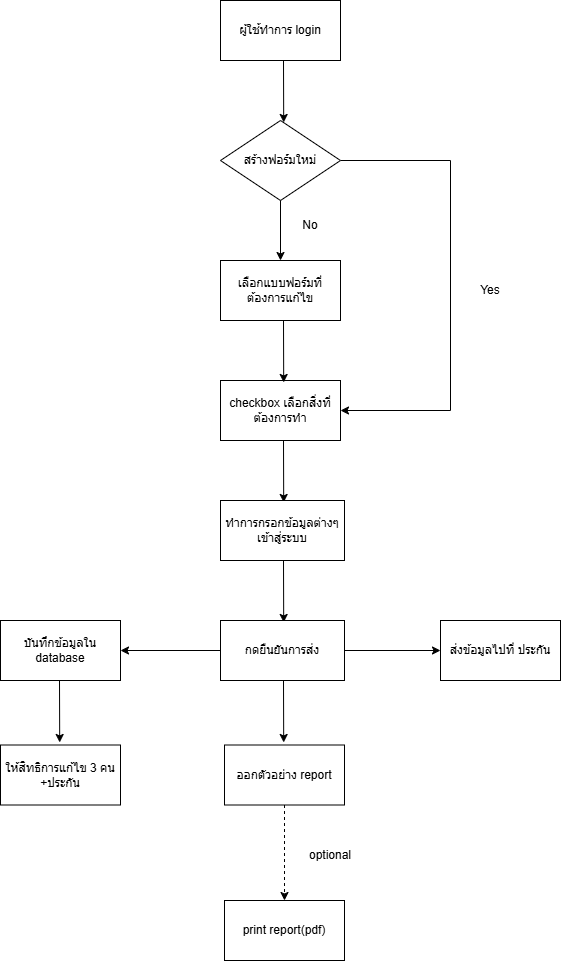

The diagram above was exported from draw.io. Its source (the exported page's mxGraphModel, read from the mxfile embedded in the PNG):
<mxGraphModel dx="1042" dy="475" grid="0" gridSize="10" guides="1" tooltips="1" connect="1" arrows="1" fold="1" page="1" pageScale="1" pageWidth="827" pageHeight="1169" background="#ffffff" math="0" shadow="0">
  <root>
    <mxCell id="0" />
    <mxCell id="1" parent="0" />
    <mxCell id="g1gps_KspCtUGRWBc75o-3" value="ผู้ใช้ทำการ login" style="rounded=0;whiteSpace=wrap;html=1;" vertex="1" parent="1">
      <mxGeometry x="350" y="40" width="120" height="60" as="geometry" />
    </mxCell>
    <mxCell id="g1gps_KspCtUGRWBc75o-4" value="" style="endArrow=classic;html=1;rounded=0;exitX=0.44;exitY=0.967;exitDx=0;exitDy=0;exitPerimeter=0;" edge="1" parent="1">
      <mxGeometry width="50" height="50" relative="1" as="geometry">
        <mxPoint x="412.99999999999994" y="99.99999999999999" as="sourcePoint" />
        <mxPoint x="413.2" y="161.98" as="targetPoint" />
      </mxGeometry>
    </mxCell>
    <mxCell id="g1gps_KspCtUGRWBc75o-5" value="checkbox เลือกสิ่งที่ต้องการทำ" style="rounded=0;whiteSpace=wrap;html=1;" vertex="1" parent="1">
      <mxGeometry x="350" y="420" width="120" height="60" as="geometry" />
    </mxCell>
    <mxCell id="g1gps_KspCtUGRWBc75o-6" value="" style="endArrow=classic;html=1;rounded=0;exitX=0.44;exitY=0.967;exitDx=0;exitDy=0;exitPerimeter=0;" edge="1" parent="1">
      <mxGeometry width="50" height="50" relative="1" as="geometry">
        <mxPoint x="413" y="480" as="sourcePoint" />
        <mxPoint x="413.20000000000005" y="541.98" as="targetPoint" />
      </mxGeometry>
    </mxCell>
    <mxCell id="g1gps_KspCtUGRWBc75o-7" value="ทำการกรอกข้อมูลต่างๆเข้าสู่ระบบ" style="rounded=0;whiteSpace=wrap;html=1;" vertex="1" parent="1">
      <mxGeometry x="350" y="540" width="124" height="60" as="geometry" />
    </mxCell>
    <mxCell id="g1gps_KspCtUGRWBc75o-9" value="" style="endArrow=classic;html=1;rounded=0;exitX=0.44;exitY=0.967;exitDx=0;exitDy=0;exitPerimeter=0;" edge="1" parent="1">
      <mxGeometry width="50" height="50" relative="1" as="geometry">
        <mxPoint x="413" y="600" as="sourcePoint" />
        <mxPoint x="413.20000000000005" y="661.98" as="targetPoint" />
      </mxGeometry>
    </mxCell>
    <mxCell id="g1gps_KspCtUGRWBc75o-34" value="" style="edgeStyle=orthogonalEdgeStyle;rounded=0;orthogonalLoop=1;jettySize=auto;html=1;" edge="1" parent="1" source="g1gps_KspCtUGRWBc75o-10" target="g1gps_KspCtUGRWBc75o-33">
      <mxGeometry relative="1" as="geometry" />
    </mxCell>
    <mxCell id="g1gps_KspCtUGRWBc75o-10" value="กดยืนยันการส่ง" style="rounded=0;whiteSpace=wrap;html=1;" vertex="1" parent="1">
      <mxGeometry x="350" y="660" width="124" height="60" as="geometry" />
    </mxCell>
    <mxCell id="g1gps_KspCtUGRWBc75o-11" value="" style="endArrow=classic;html=1;rounded=0;exitX=0.44;exitY=0.967;exitDx=0;exitDy=0;exitPerimeter=0;" edge="1" parent="1">
      <mxGeometry width="50" height="50" relative="1" as="geometry">
        <mxPoint x="189" y="720" as="sourcePoint" />
        <mxPoint x="189.20000000000005" y="781.98" as="targetPoint" />
      </mxGeometry>
    </mxCell>
    <mxCell id="g1gps_KspCtUGRWBc75o-12" value="ให้สิทธิการแก้ไข 3 คน +ประกัน" style="rounded=0;whiteSpace=wrap;html=1;" vertex="1" parent="1">
      <mxGeometry x="130" y="784.5" width="120" height="60" as="geometry" />
    </mxCell>
    <mxCell id="g1gps_KspCtUGRWBc75o-14" value="ส่งข้อมูลไปที่ ประกัน" style="rounded=0;whiteSpace=wrap;html=1;" vertex="1" parent="1">
      <mxGeometry x="570" y="660" width="120" height="60" as="geometry" />
    </mxCell>
    <mxCell id="g1gps_KspCtUGRWBc75o-15" value="" style="endArrow=classic;html=1;rounded=0;exitX=1;exitY=0.5;exitDx=0;exitDy=0;entryX=0;entryY=0.5;entryDx=0;entryDy=0;" edge="1" parent="1" source="g1gps_KspCtUGRWBc75o-10" target="g1gps_KspCtUGRWBc75o-14">
      <mxGeometry width="50" height="50" relative="1" as="geometry">
        <mxPoint x="474" y="680" as="sourcePoint" />
        <mxPoint x="474.20000000000005" y="741.98" as="targetPoint" />
      </mxGeometry>
    </mxCell>
    <mxCell id="g1gps_KspCtUGRWBc75o-18" value="เลือกแบบฟอร์มที่ต้องการแก้ไข" style="rounded=0;whiteSpace=wrap;html=1;" vertex="1" parent="1">
      <mxGeometry x="350" y="300" width="120" height="60" as="geometry" />
    </mxCell>
    <mxCell id="g1gps_KspCtUGRWBc75o-19" value="" style="endArrow=classic;html=1;rounded=0;exitX=0.44;exitY=0.967;exitDx=0;exitDy=0;exitPerimeter=0;" edge="1" parent="1">
      <mxGeometry width="50" height="50" relative="1" as="geometry">
        <mxPoint x="413" y="360" as="sourcePoint" />
        <mxPoint x="413.20000000000005" y="421.98" as="targetPoint" />
      </mxGeometry>
    </mxCell>
    <mxCell id="g1gps_KspCtUGRWBc75o-23" value="" style="endArrow=classic;html=1;rounded=0;exitX=0.44;exitY=0.967;exitDx=0;exitDy=0;exitPerimeter=0;" edge="1" parent="1">
      <mxGeometry width="50" height="50" relative="1" as="geometry">
        <mxPoint x="413" y="720" as="sourcePoint" />
        <mxPoint x="413.20000000000005" y="781.98" as="targetPoint" />
      </mxGeometry>
    </mxCell>
    <mxCell id="g1gps_KspCtUGRWBc75o-24" value="ออกตัวอย่าง report" style="rounded=0;whiteSpace=wrap;html=1;" vertex="1" parent="1">
      <mxGeometry x="354" y="784.5" width="120" height="60" as="geometry" />
    </mxCell>
    <mxCell id="g1gps_KspCtUGRWBc75o-25" value="" style="endArrow=classic;html=1;rounded=0;dashed=1;entryX=0.5;entryY=0;entryDx=0;entryDy=0;exitX=0.5;exitY=1;exitDx=0;exitDy=0;" edge="1" parent="1" source="g1gps_KspCtUGRWBc75o-24" target="g1gps_KspCtUGRWBc75o-26">
      <mxGeometry width="50" height="50" relative="1" as="geometry">
        <mxPoint x="474" y="820" as="sourcePoint" />
        <mxPoint x="570" y="820" as="targetPoint" />
      </mxGeometry>
    </mxCell>
    <mxCell id="g1gps_KspCtUGRWBc75o-26" value="print report(pdf)" style="rounded=0;whiteSpace=wrap;html=1;" vertex="1" parent="1">
      <mxGeometry x="354" y="940" width="120" height="60" as="geometry" />
    </mxCell>
    <mxCell id="g1gps_KspCtUGRWBc75o-29" style="edgeStyle=orthogonalEdgeStyle;rounded=0;orthogonalLoop=1;jettySize=auto;html=1;exitX=1;exitY=0.5;exitDx=0;exitDy=0;entryX=1;entryY=0.5;entryDx=0;entryDy=0;" edge="1" parent="1" source="g1gps_KspCtUGRWBc75o-27" target="g1gps_KspCtUGRWBc75o-5">
      <mxGeometry relative="1" as="geometry">
        <Array as="points">
          <mxPoint x="580" y="200" />
          <mxPoint x="580" y="450" />
        </Array>
      </mxGeometry>
    </mxCell>
    <mxCell id="g1gps_KspCtUGRWBc75o-27" value="สร้างฟอร์มใหม่" style="rhombus;whiteSpace=wrap;html=1;" vertex="1" parent="1">
      <mxGeometry x="350" y="160" width="120" height="80" as="geometry" />
    </mxCell>
    <mxCell id="g1gps_KspCtUGRWBc75o-28" style="edgeStyle=orthogonalEdgeStyle;rounded=0;orthogonalLoop=1;jettySize=auto;html=1;exitX=0.5;exitY=1;exitDx=0;exitDy=0;entryX=0.5;entryY=0;entryDx=0;entryDy=0;" edge="1" parent="1" source="g1gps_KspCtUGRWBc75o-27" target="g1gps_KspCtUGRWBc75o-18">
      <mxGeometry relative="1" as="geometry" />
    </mxCell>
    <mxCell id="g1gps_KspCtUGRWBc75o-30" value="Yes" style="text;html=1;align=center;verticalAlign=middle;whiteSpace=wrap;rounded=0;" vertex="1" parent="1">
      <mxGeometry x="590" y="315" width="60" height="30" as="geometry" />
    </mxCell>
    <mxCell id="g1gps_KspCtUGRWBc75o-31" value="No" style="text;html=1;align=center;verticalAlign=middle;whiteSpace=wrap;rounded=0;" vertex="1" parent="1">
      <mxGeometry x="410" y="250" width="60" height="30" as="geometry" />
    </mxCell>
    <mxCell id="g1gps_KspCtUGRWBc75o-33" value="บันทึกข้อมูลใน database" style="rounded=0;whiteSpace=wrap;html=1;" vertex="1" parent="1">
      <mxGeometry x="130" y="660" width="120" height="60" as="geometry" />
    </mxCell>
    <mxCell id="g1gps_KspCtUGRWBc75o-35" value="optional" style="text;html=1;align=center;verticalAlign=middle;whiteSpace=wrap;rounded=0;" vertex="1" parent="1">
      <mxGeometry x="430" y="880" width="60" height="30" as="geometry" />
    </mxCell>
  </root>
</mxGraphModel>